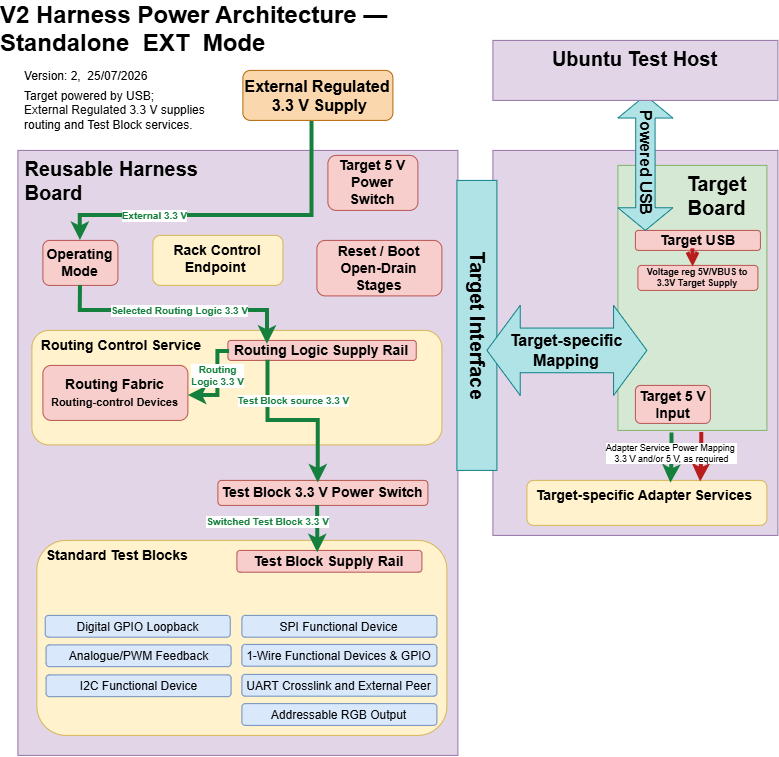

The diagram above was exported from draw.io. Its source (the exported page's mxGraphModel, read from the mxfile embedded in the PNG):
<mxGraphModel dx="2281" dy="994" grid="1" gridSize="5" guides="1" tooltips="1" connect="1" arrows="1" fold="1" page="1" pageScale="1" pageWidth="827" pageHeight="1169" math="0" shadow="0">
  <root>
    <mxCell id="0" />
    <mxCell id="A97SX6RGzDP0tmuk_3n8-1" parent="0" style="locked=1;" value="Base - Harness and Target" />
    <mxCell id="bnVLw31pxS8ajflPwmId-20" parent="A97SX6RGzDP0tmuk_3n8-1" style="text;html=1;whiteSpace=wrap;strokeColor=#9673a6;fillColor=#e1d5e7;align=left;verticalAlign=top;rounded=0;fontSize=20;labelBackgroundColor=none;" value="" vertex="1">
      <mxGeometry height="385" width="285" x="-320" y="460" as="geometry" />
    </mxCell>
    <mxCell id="bnVLw31pxS8ajflPwmId-21" parent="A97SX6RGzDP0tmuk_3n8-1" style="text;html=1;whiteSpace=wrap;strokeColor=#9673a6;fillColor=#e1d5e7;align=left;verticalAlign=top;rounded=0;fontSize=20;labelBackgroundColor=none;" value="&lt;b&gt;&amp;nbsp;Reusable Harness&lt;br&gt;&amp;nbsp;Board&lt;/b&gt;" vertex="1">
      <mxGeometry height="605" width="440" x="-795" y="460" as="geometry" />
    </mxCell>
    <mxCell id="bnVLw31pxS8ajflPwmId-44" parent="A97SX6RGzDP0tmuk_3n8-1" style="rounded=1;whiteSpace=wrap;html=1;fillColor=#f8cecc;strokeColor=#b85450;fontSize=14;fontFamily=Helvetica;fontColor=default;align=center;verticalAlign=middle;fontStyle=1" value="Operating Mode" vertex="1">
      <mxGeometry height="45" width="75" x="-770" y="550" as="geometry" />
    </mxCell>
    <mxCell id="bnVLw31pxS8ajflPwmId-45" parent="A97SX6RGzDP0tmuk_3n8-1" style="rounded=1;whiteSpace=wrap;html=1;fillColor=#fff2cc;strokeColor=#d6b656;fontSize=14;verticalAlign=top;fontStyle=1" value="Rack Control Endpoint&amp;nbsp;" vertex="1">
      <mxGeometry height="50" width="130" x="-660" y="545" as="geometry" />
    </mxCell>
    <mxCell id="bnVLw31pxS8ajflPwmId-49" parent="A97SX6RGzDP0tmuk_3n8-1" style="rounded=1;whiteSpace=wrap;html=1;fillColor=#f8cecc;strokeColor=#b85450;fontSize=14;fontStyle=1" value="Target 5 V Power Switch" vertex="1">
      <mxGeometry height="55" width="90" x="-485" y="465" as="geometry" />
    </mxCell>
    <mxCell id="bnVLw31pxS8ajflPwmId-60" parent="A97SX6RGzDP0tmuk_3n8-1" style="text;html=1;whiteSpace=wrap;strokeColor=#82b366;fillColor=#d5e8d4;align=center;verticalAlign=top;rounded=0;fontSize=20;labelBackgroundColor=none;" value="&lt;div&gt;&lt;b&gt;&amp;nbsp; &amp;nbsp; &amp;nbsp; &amp;nbsp; &amp;nbsp; &amp;nbsp; Target&amp;nbsp; &amp;nbsp; &amp;nbsp; &amp;nbsp; &amp;nbsp; &amp;nbsp; &amp;nbsp;Board&lt;/b&gt;&lt;/div&gt;" vertex="1">
      <mxGeometry height="265" width="149" x="-195" y="475" as="geometry" />
    </mxCell>
    <mxCell id="bnVLw31pxS8ajflPwmId-65" parent="A97SX6RGzDP0tmuk_3n8-1" style="text;html=1;whiteSpace=wrap;strokeColor=#0e8088;fillColor=#b0e3e6;align=center;verticalAlign=middle;rounded=0;fontSize=20;labelBackgroundColor=none;textDirection=vertical-rl;labelPosition=center;verticalLabelPosition=middle;points=[[0,0,0,0,0],[0,0.25,0,0,0],[0,0.5,0,0,0],[0,0.75,0,0,0],[0,1,0,0,0],[0.25,0,0,0,0],[0.25,1,0,0,0],[0.5,0,0,0,0],[0.5,1,0,0,0],[0.75,0,0,0,0],[0.75,1,0,0,0],[1,0,0,0,0],[1,0.25,0,0,0],[1,0.5,0,0,0],[1,1,0,0,0]];" value="&lt;b&gt;Target Interface&lt;/b&gt;" vertex="1">
      <mxGeometry height="290" width="40" x="-356" y="490" as="geometry" />
    </mxCell>
    <mxCell id="FK5LoT5IlihIK51y7edZ-6" parent="A97SX6RGzDP0tmuk_3n8-1" style="shape=doubleArrow;direction=west;whiteSpace=wrap;html=1;fillColor=#b0e3e6;strokeColor=#0e8088;textDirection=ltr;arrowWidth=0.4962958441840278;arrowSize=0.20833358764648438;fontSize=16;fontStyle=1;fontFamily=Helvetica;" value="Target-specific&lt;br&gt;Mapping" vertex="1">
      <mxGeometry height="90" width="160" x="-326" y="615" as="geometry" />
    </mxCell>
    <mxCell id="bnVLw31pxS8ajflPwmId-46" parent="A97SX6RGzDP0tmuk_3n8-1" style="rounded=1;whiteSpace=wrap;html=1;fillColor=#fff2cc;strokeColor=#d6b656;fontSize=14;verticalAlign=top;fontStyle=1;align=left;" value="&amp;nbsp; Routing Control Service" vertex="1">
      <mxGeometry height="114.5" width="410" x="-781" y="640" as="geometry" />
    </mxCell>
    <mxCell id="bnVLw31pxS8ajflPwmId-50" parent="A97SX6RGzDP0tmuk_3n8-1" style="rounded=1;whiteSpace=wrap;html=1;fillColor=#f8cecc;strokeColor=#b85450;fontSize=14;fontFamily=Helvetica;fontColor=default;align=center;verticalAlign=middle;fontStyle=1" value="Routing Logic Supply Rail" vertex="1">
      <mxGeometry height="20" width="188.33" x="-585" y="650" as="geometry" />
    </mxCell>
    <mxCell id="5wExyTl76_0fPKPGLPEB-4" parent="A97SX6RGzDP0tmuk_3n8-1" style="rounded=1;whiteSpace=wrap;html=1;fillColor=#fff2cc;strokeColor=#d6b656;fontSize=14;verticalAlign=top;fontStyle=1;align=left;" value="&lt;span style=&quot;text-align: center;&quot;&gt;&amp;nbsp; Target-specific Adapter Services&lt;/span&gt;" vertex="1">
      <mxGeometry height="45" width="240" x="-286" y="790" as="geometry" />
    </mxCell>
    <mxCell id="5wExyTl76_0fPKPGLPEB-14" parent="A97SX6RGzDP0tmuk_3n8-1" style="rounded=1;whiteSpace=wrap;html=1;fillColor=#f8cecc;strokeColor=#b85450;fontSize=14;fontStyle=1" value="Test Block 3.3 V Power Switch" vertex="1">
      <mxGeometry height="25" width="210" x="-595" y="790" as="geometry" />
    </mxCell>
    <mxCell id="5wExyTl76_0fPKPGLPEB-15" parent="A97SX6RGzDP0tmuk_3n8-1" style="rounded=1;whiteSpace=wrap;html=1;fillColor=#f8cecc;strokeColor=#b85450;fontSize=14;fontFamily=Helvetica;fontColor=default;align=center;verticalAlign=middle;fontStyle=1" value="Routing Fabric&lt;br&gt;&lt;span style=&quot;background-color: transparent; color: light-dark(rgb(0, 0, 0), rgb(255, 255, 255));&quot;&gt;&lt;font style=&quot;font-size: 11px;&quot;&gt;Routing-control Devices&lt;/font&gt;&lt;/span&gt;" vertex="1">
      <mxGeometry height="55" width="145" x="-770" y="675" as="geometry" />
    </mxCell>
    <mxCell id="5wExyTl76_0fPKPGLPEB-17" parent="A97SX6RGzDP0tmuk_3n8-1" style="rounded=1;whiteSpace=wrap;html=1;fillColor=#f8cecc;strokeColor=#b85450;fontSize=14;fontFamily=Helvetica;fontColor=default;align=center;verticalAlign=middle;fontStyle=1" value="Reset / Boot&lt;br&gt;Open-Drain Stages" vertex="1">
      <mxGeometry height="55.5" width="125" x="-496" y="550" as="geometry" />
    </mxCell>
    <mxCell id="bnVLw31pxS8ajflPwmId-47" parent="A97SX6RGzDP0tmuk_3n8-1" style="rounded=1;whiteSpace=wrap;html=1;fillColor=#fff2cc;strokeColor=#d6b656;fontSize=14;verticalAlign=top;fontStyle=1;align=left;" value="&amp;nbsp; Standard Test Blocks&lt;div&gt;&lt;br/&gt;&lt;/div&gt;" vertex="1">
      <mxGeometry height="195" width="410" x="-776" y="850" as="geometry" />
    </mxCell>
    <mxCell id="FK5LoT5IlihIK51y7edZ-8" parent="A97SX6RGzDP0tmuk_3n8-1" style="rounded=1;whiteSpace=wrap;html=1;fillColor=#f8cecc;strokeColor=#b85450;fontSize=14;fontFamily=Helvetica;fontColor=default;align=center;verticalAlign=middle;fontStyle=1" value="Test Block Supply Rail" vertex="1">
      <mxGeometry height="21.77" width="185" x="-575.995" y="860" as="geometry" />
    </mxCell>
    <mxCell id="5wExyTl76_0fPKPGLPEB-21" parent="A97SX6RGzDP0tmuk_3n8-1" style="rounded=1;whiteSpace=wrap;html=1;fillColor=#dae8fc;strokeColor=#6c8ebf;fontSize=14;fontFamily=Helvetica;align=center;verticalAlign=middle;fontStyle=1" value="&lt;span style=&quot;font-size: 12px; font-weight: 400; text-align: left;&quot;&gt;UART Crosslink and External Peer&lt;/span&gt;" vertex="1">
      <mxGeometry height="21.77" width="195" x="-571" y="984" as="geometry" />
    </mxCell>
    <mxCell id="5wExyTl76_0fPKPGLPEB-22" parent="A97SX6RGzDP0tmuk_3n8-1" style="rounded=1;whiteSpace=wrap;html=1;fillColor=#dae8fc;strokeColor=#6c8ebf;fontSize=14;fontFamily=Helvetica;align=center;verticalAlign=middle;fontStyle=1" value="&lt;span style=&quot;font-size: 12px; font-weight: 400; text-align: left;&quot;&gt;1-Wire Functional Devices &amp;amp; GPIO&lt;/span&gt;" vertex="1">
      <mxGeometry height="21.77" width="195" x="-571" y="954" as="geometry" />
    </mxCell>
    <mxCell id="5wExyTl76_0fPKPGLPEB-23" parent="A97SX6RGzDP0tmuk_3n8-1" style="rounded=1;whiteSpace=wrap;html=1;fillColor=#dae8fc;strokeColor=#6c8ebf;fontSize=14;fontFamily=Helvetica;align=center;verticalAlign=middle;fontStyle=1" value="&lt;span style=&quot;font-size: 12px; font-weight: 400; text-align: left;&quot;&gt;SPI Functional Device&lt;/span&gt;" vertex="1">
      <mxGeometry height="21.77" width="195" x="-571" y="925" as="geometry" />
    </mxCell>
    <mxCell id="5wExyTl76_0fPKPGLPEB-24" parent="A97SX6RGzDP0tmuk_3n8-1" style="rounded=1;whiteSpace=wrap;html=1;fillColor=#dae8fc;strokeColor=#6c8ebf;fontSize=14;fontFamily=Helvetica;align=center;verticalAlign=middle;fontStyle=1" value="&lt;span style=&quot;font-size: 12px; font-weight: 400; text-align: left;&quot;&gt;I2C Functional Device&lt;/span&gt;" vertex="1">
      <mxGeometry height="21.77" width="185" x="-766.83" y="984.5" as="geometry" />
    </mxCell>
    <mxCell id="5wExyTl76_0fPKPGLPEB-25" parent="A97SX6RGzDP0tmuk_3n8-1" style="rounded=1;whiteSpace=wrap;html=1;fillColor=#dae8fc;strokeColor=#6c8ebf;fontSize=14;fontFamily=Helvetica;align=center;verticalAlign=middle;fontStyle=1" value="&lt;span style=&quot;font-size: 12px; font-weight: 400; text-align: left;&quot;&gt;Analogue/PWM Feedback&lt;/span&gt;" vertex="1">
      <mxGeometry height="21.77" width="185" x="-766.83" y="954.5" as="geometry" />
    </mxCell>
    <mxCell id="5wExyTl76_0fPKPGLPEB-26" parent="A97SX6RGzDP0tmuk_3n8-1" style="rounded=1;whiteSpace=wrap;html=1;fillColor=#dae8fc;strokeColor=#6c8ebf;fontSize=14;fontFamily=Helvetica;align=center;verticalAlign=middle;fontStyle=1" value="&lt;span style=&quot;font-size: 12px; font-weight: 400; text-align: left;&quot;&gt;Digital GPIO Loopback&lt;/span&gt;" vertex="1">
      <mxGeometry height="21.77" width="185" x="-767.6600000000001" y="925" as="geometry" />
    </mxCell>
    <mxCell id="5wExyTl76_0fPKPGLPEB-27" parent="A97SX6RGzDP0tmuk_3n8-1" style="rounded=1;whiteSpace=wrap;html=1;fillColor=#dae8fc;strokeColor=#6c8ebf;fontSize=14;fontFamily=Helvetica;align=center;verticalAlign=middle;fontStyle=1" value="&lt;span style=&quot;font-size: 12px; font-weight: 400; text-align: left;&quot;&gt;Addressable RGB Output&lt;/span&gt;" vertex="1">
      <mxGeometry height="21.77" width="195" x="-571" y="1013.23" as="geometry" />
    </mxCell>
    <mxCell id="8HWohwWH-p6DTj1UKp3P-1" parent="A97SX6RGzDP0tmuk_3n8-1" style="rounded=1;whiteSpace=wrap;html=1;fillColor=#f8cecc;strokeColor=#b85450;fontSize=14;fontFamily=Helvetica;fontColor=default;align=center;verticalAlign=middle;fontStyle=1;" value="Target USB" vertex="1">
      <mxGeometry height="20" width="125" x="-177.5" y="540" as="geometry" />
    </mxCell>
    <mxCell id="NV8XvhdwaGl-B8cLzhnV-8" parent="A97SX6RGzDP0tmuk_3n8-1" style="rounded=1;whiteSpace=wrap;html=1;fillColor=#f8cecc;strokeColor=#b85450;fontSize=9;fontFamily=Helvetica;fontColor=default;align=center;verticalAlign=middle;fontStyle=1;points=[[0,0,0,0,0],[0,0.25,0,0,0],[0,0.75,0,0,0],[0,0.76,0,0,0],[0,1,0,0,0],[0.25,0,0,0,0],[0.25,1,0,0,0],[0.5,0,0,0,0],[0.5,1,0,0,0],[0.75,0,0,0,0],[0.75,1,0,0,0],[1,0,0,0,0],[1,0.25,0,0,0],[1,0.5,0,0,0],[1,0.75,0,0,0],[1,1,0,0,0]];arcSize=14;" value="&lt;font&gt;Voltage reg 5V/VBUS to 3.3V Target Supply&lt;/font&gt;" vertex="1">
      <mxGeometry height="25" width="120" x="-175" y="575" as="geometry" />
    </mxCell>
    <mxCell id="Ua6y_LX7K8KgdflsGOyu-2" parent="A97SX6RGzDP0tmuk_3n8-1" style="rounded=1;whiteSpace=wrap;html=1;fillColor=#f8cecc;strokeColor=#b85450;fontSize=14;fontFamily=Helvetica;fontColor=default;align=center;verticalAlign=middle;fontStyle=1;points=[[0,0,0,0,0],[0,0.25,0,0,0],[0,0.75,0,0,0],[0,0.76,0,0,0],[0,1,0,0,0],[0.25,0,0,0,0],[0.25,1,0,0,0],[0.5,0,0,0,0],[0.5,1,0,0,0],[0.75,0,0,0,0],[0.75,1,0,0,0],[1,0,0,0,0],[1,0.25,0,0,0],[1,0.5,0,0,0],[1,0.75,0,0,0],[1,1,0,0,0]];arcSize=14;" value="Target 5 V&lt;br&gt;Input" vertex="1">
      <mxGeometry height="38" width="75" x="-177.5" y="695" as="geometry" />
    </mxCell>
    <mxCell id="GpYLWEKJ7HyH618b5xCj-4" parent="0" value="Power Routes - Standalone Ext" />
    <mxCell id="GpYLWEKJ7HyH618b5xCj-5" edge="1" parent="GpYLWEKJ7HyH618b5xCj-4" source="bnVLw31pxS8ajflPwmId-50" style="edgeStyle=orthogonalEdgeStyle;rounded=0;orthogonalLoop=1;jettySize=auto;html=1;strokeColor=#15803d;strokeWidth=4;endArrow=classic;endFill=1;fontColor=#15803d;fontSize=10;fontStyle=1;labelBackgroundColor=#ffffff;entryX=1.003;entryY=0.547;entryDx=0;entryDy=0;entryPerimeter=0;exitX=0.009;exitY=0.559;exitDx=0;exitDy=0;exitPerimeter=0;" target="5wExyTl76_0fPKPGLPEB-15" value="Routing &lt;br&gt;Logic 3.3 V">
      <mxGeometry relative="1" x="-0.174" as="geometry">
        <mxPoint as="offset" />
        <Array as="points">
          <mxPoint x="-594.95" y="661.2" />
          <mxPoint x="-594.95" y="705.1" />
        </Array>
        <mxPoint x="-590" y="661.05" as="sourcePoint" />
        <mxPoint x="-625.44" y="710" as="targetPoint" />
      </mxGeometry>
    </mxCell>
    <mxCell id="GpYLWEKJ7HyH618b5xCj-6" edge="1" parent="GpYLWEKJ7HyH618b5xCj-4" source="bnVLw31pxS8ajflPwmId-50" style="edgeStyle=orthogonalEdgeStyle;rounded=0;orthogonalLoop=1;jettySize=auto;html=1;strokeColor=#15803d;strokeWidth=4;endArrow=classic;endFill=1;fontColor=#15803d;fontSize=10;fontStyle=1;labelBackgroundColor=#ffffff;exitX=0.213;exitY=0.988;exitDx=0;exitDy=0;exitPerimeter=0;entryX=0.478;entryY=0.105;entryDx=0;entryDy=0;entryPerimeter=0;" target="5wExyTl76_0fPKPGLPEB-14" value="Test Block source 3.3 V">
      <mxGeometry relative="1" x="-0.0177" y="20" as="geometry">
        <mxPoint as="offset" />
        <Array as="points">
          <mxPoint x="-544.91" y="675.02" />
          <mxPoint x="-545" y="730.06" />
          <mxPoint x="-494.59" y="730.06" />
        </Array>
        <mxPoint x="-550" y="670" as="sourcePoint" />
        <mxPoint x="-495" y="790" as="targetPoint" />
      </mxGeometry>
    </mxCell>
    <mxCell id="GpYLWEKJ7HyH618b5xCj-7" edge="1" parent="GpYLWEKJ7HyH618b5xCj-4" source="bnVLw31pxS8ajflPwmId-44" style="edgeStyle=orthogonalEdgeStyle;rounded=0;orthogonalLoop=1;jettySize=auto;html=1;strokeColor=#15803d;strokeWidth=4;endArrow=classic;endFill=1;fontColor=#15803d;fontSize=10;fontStyle=1;labelBackgroundColor=#ffffff;entryX=0.21;entryY=0.194;entryDx=0;entryDy=0;entryPerimeter=0;exitX=0.5;exitY=1;exitDx=0;exitDy=0;" target="bnVLw31pxS8ajflPwmId-50" value="Selected Routing Logic 3.3 V">
      <mxGeometry relative="1" x="0.009" as="geometry">
        <mxPoint as="offset" />
        <Array as="points">
          <mxPoint x="-732.5" y="620.08" />
          <mxPoint x="-545.5" y="620.08" />
        </Array>
        <mxPoint x="-732.02" y="595" as="sourcePoint" />
        <mxPoint x="-545.02" y="650" as="targetPoint" />
      </mxGeometry>
    </mxCell>
    <mxCell id="GpYLWEKJ7HyH618b5xCj-8" edge="1" parent="GpYLWEKJ7HyH618b5xCj-4" source="5wExyTl76_0fPKPGLPEB-14" style="edgeStyle=orthogonalEdgeStyle;rounded=0;orthogonalLoop=1;jettySize=auto;html=1;strokeColor=#15803d;strokeWidth=4;endArrow=classic;endFill=1;fontColor=#15803d;fontSize=10;fontStyle=1;labelBackgroundColor=#ffffff;exitX=0.475;exitY=1;exitDx=0;exitDy=0;exitPerimeter=0;entryX=0.437;entryY=0.106;entryDx=0;entryDy=0;entryPerimeter=0;" target="FK5LoT5IlihIK51y7edZ-8" value="Switched Test Block 3.3 V">
      <mxGeometry relative="1" x="-0.3333" y="-50" as="geometry">
        <mxPoint as="offset" />
        <Array as="points">
          <mxPoint x="-495.31" y="845" />
        </Array>
        <mxPoint x="-495" y="815" as="sourcePoint" />
        <mxPoint x="-495" y="860" as="targetPoint" />
      </mxGeometry>
    </mxCell>
    <mxCell id="GpYLWEKJ7HyH618b5xCj-9" parent="GpYLWEKJ7HyH618b5xCj-4" style="shape=doubleArrow;direction=south;whiteSpace=wrap;html=1;fillColor=#b0e3e6;strokeColor=#0e8088;textDirection=vertical-lr;arrowWidth=0.35238211495535715;arrowSize=0.16772810820561307;fontSize=16;fontStyle=1;fontFamily=Helvetica;" value="Powered USB" vertex="1">
      <mxGeometry height="135" width="55" x="-195" y="405" as="geometry" />
    </mxCell>
    <mxCell id="GpYLWEKJ7HyH618b5xCj-11" edge="1" parent="GpYLWEKJ7HyH618b5xCj-4" source="bnVLw31pxS8ajflPwmId-60" style="edgeStyle=orthogonalEdgeStyle;rounded=0;orthogonalLoop=1;jettySize=auto;html=1;strokeColor=#b91c1c;strokeWidth=4;endArrow=classic;endFill=1;fontColor=#b91c1c;fontSize=10;fontStyle=1;labelBackgroundColor=#ffffff;exitX=0.563;exitY=1.008;exitDx=0;exitDy=0;exitPerimeter=0;entryX=0.724;entryY=0.038;entryDx=0;entryDy=0;entryPerimeter=0;" target="5wExyTl76_0fPKPGLPEB-4" value="">
      <mxGeometry relative="1" x="1" y="52" as="geometry">
        <mxPoint x="41" y="19" as="offset" />
        <Array as="points" />
        <mxPoint x="-109.9969999999999" y="741.5899999999999" as="sourcePoint" />
        <mxPoint x="-109.64999999999992" y="791.395" as="targetPoint" />
      </mxGeometry>
    </mxCell>
    <mxCell id="GpYLWEKJ7HyH618b5xCj-12" parent="GpYLWEKJ7HyH618b5xCj-4" style="rounded=0;whiteSpace=wrap;html=1;strokeColor=#9673a6;fontColor=default;fillColor=#e1d5e7;align=center;verticalAlign=top;fontFamily=Helvetica;fontSize=20;labelBackgroundColor=none;gradientColor=none;fontStyle=1" value="Ubuntu Test Host" vertex="1">
      <mxGeometry height="60" width="285" x="-320" y="350" as="geometry" />
    </mxCell>
    <mxCell id="GpYLWEKJ7HyH618b5xCj-13" edge="1" parent="GpYLWEKJ7HyH618b5xCj-4" source="8HWohwWH-p6DTj1UKp3P-1" style="edgeStyle=orthogonalEdgeStyle;rounded=0;orthogonalLoop=1;jettySize=auto;html=1;strokeColor=#b91c1c;strokeWidth=4;endArrow=open;endFill=0;fontColor=#b91c1c;fontSize=10;fontStyle=1;labelBackgroundColor=#ffffff;exitX=0.46;exitY=0.923;exitDx=0;exitDy=0;exitPerimeter=0;entryX=0.46;entryY=0.065;entryDx=0;entryDy=0;entryPerimeter=0;" target="NV8XvhdwaGl-B8cLzhnV-8" value="">
      <mxGeometry relative="1" x="1" y="52" as="geometry">
        <mxPoint x="41" y="19" as="offset" />
        <Array as="points" />
        <mxPoint x="-119.98999999999998" y="560" as="sourcePoint" />
        <mxPoint x="-119.99" y="580" as="targetPoint" />
      </mxGeometry>
    </mxCell>
    <mxCell id="GpYLWEKJ7HyH618b5xCj-14" edge="1" parent="GpYLWEKJ7HyH618b5xCj-4" source="bnVLw31pxS8ajflPwmId-60" style="edgeStyle=orthogonalEdgeStyle;rounded=0;orthogonalLoop=1;jettySize=auto;html=1;strokeColor=#15803d;strokeWidth=4;endArrow=classic;endFill=1;fontColor=#15803d;fontSize=10;fontStyle=1;labelBackgroundColor=#ffffff;entryX=0.6;entryY=0.063;entryDx=0;entryDy=0;entryPerimeter=0;exitX=0.363;exitY=1.01;exitDx=0;exitDy=0;exitPerimeter=0;" target="5wExyTl76_0fPKPGLPEB-4" value="">
      <mxGeometry relative="1" x="-0.3333" y="-50" as="geometry">
        <mxPoint as="offset" />
        <Array as="points">
          <mxPoint x="-140.93" y="770" />
          <mxPoint x="-141.97" y="770" />
        </Array>
        <mxPoint x="-140" y="740" as="sourcePoint" />
        <mxPoint x="-140" y="785" as="targetPoint" />
      </mxGeometry>
    </mxCell>
    <mxCell id="GpYLWEKJ7HyH618b5xCj-15" connectable="0" parent="GpYLWEKJ7HyH618b5xCj-14" style="edgeLabel;html=1;align=center;verticalAlign=middle;resizable=0;points=[];" value="&lt;div style=&quot;font-size: 9px;&quot;&gt;Adapter Service Power Mapping&amp;nbsp;&lt;/div&gt;&lt;div style=&quot;font-size: 9px;&quot;&gt;&lt;span style=&quot;color: light-dark(rgb(0, 0, 0), rgb(255, 255, 255));&quot;&gt;3.3 V and/or 5 V, as required&lt;/span&gt;&lt;/div&gt;" vertex="1">
      <mxGeometry relative="1" x="-0.2087" y="-1" as="geometry">
        <mxPoint as="offset" />
      </mxGeometry>
    </mxCell>
    <mxCell id="GpYLWEKJ7HyH618b5xCj-28" parent="GpYLWEKJ7HyH618b5xCj-4" style="rounded=1;whiteSpace=wrap;html=1;fillColor=#fad7ac;strokeColor=#b46504;fontSize=16;verticalAlign=top;fontStyle=1" value="External Regulated&lt;br&gt;&amp;nbsp;3.3 V Supply" vertex="1">
      <mxGeometry height="50" width="150" x="-570" y="380" as="geometry" />
    </mxCell>
    <mxCell id="GpYLWEKJ7HyH618b5xCj-29" edge="1" parent="GpYLWEKJ7HyH618b5xCj-4" source="GpYLWEKJ7HyH618b5xCj-28" style="edgeStyle=orthogonalEdgeStyle;rounded=0;orthogonalLoop=1;jettySize=auto;html=1;strokeColor=#15803d;strokeWidth=4;endArrow=classic;endFill=1;fontColor=#15803d;fontSize=10;fontStyle=1;labelBackgroundColor=#ffffff;exitX=0.461;exitY=1.022;exitDx=0;exitDy=0;entryX=0.5;entryY=0;entryDx=0;entryDy=0;exitPerimeter=0;" target="bnVLw31pxS8ajflPwmId-44" value="External 3.3 V">
      <mxGeometry relative="1" x="0.4351" as="geometry">
        <mxPoint as="offset" />
        <Array as="points">
          <mxPoint x="-500.8" y="525" />
          <mxPoint x="-732.47" y="525" />
        </Array>
        <mxPoint x="190" y="1362.46" as="sourcePoint" />
        <mxPoint x="-295" y="940.46" as="targetPoint" />
      </mxGeometry>
    </mxCell>
    <mxCell id="GpYLWEKJ7HyH618b5xCj-0" parent="0" style="locked=0;" value="TitleBlock - Power - Standalone Ext" />
    <mxCell id="GpYLWEKJ7HyH618b5xCj-1" parent="GpYLWEKJ7HyH618b5xCj-0" style="text;html=1;whiteSpace=wrap;strokeColor=none;fillColor=none;align=left;verticalAlign=middle;rounded=0;fontFamily=Helvetica;" value="&lt;h1 style=&quot;margin-top: 0px;&quot;&gt;&lt;span style=&quot;background-color: transparent; color: light-dark(rgb(0, 0, 0), rgb(255, 255, 255)); font-size: 12px; font-weight: normal;&quot;&gt;Version: 2,&amp;nbsp; 25/07/2026&lt;/span&gt;&lt;/h1&gt;" vertex="1">
      <mxGeometry height="30" width="150" x="-790" y="375" as="geometry" />
    </mxCell>
    <mxCell id="GpYLWEKJ7HyH618b5xCj-2" parent="GpYLWEKJ7HyH618b5xCj-0" style="text;html=1;whiteSpace=wrap;strokeColor=none;fillColor=none;align=left;verticalAlign=middle;rounded=0;fontFamily=Helvetica;" value="Target powered by USB&lt;font&gt;;&lt;/font&gt;&lt;span style=&quot;color: rgb(13, 13, 13);&quot;&gt;&lt;font&gt;&amp;nbsp;&lt;/font&gt;&lt;/span&gt;&lt;div&gt;&lt;div&gt;&lt;span style=&quot;color: light-dark(rgb(13, 13, 13), rgb(226, 226, 226)); white-space: nowrap; text-align: center; background-color: rgb(255, 255, 255);&quot;&gt;External Regulated 3.3 V&lt;/span&gt;&lt;span style=&quot;color: light-dark(rgb(13, 13, 13), rgb(226, 226, 226)); background-color: transparent;&quot;&gt;&amp;nbsp;&lt;/span&gt;&lt;span style=&quot;background-color: transparent; color: light-dark(rgb(0, 0, 0), rgb(255, 255, 255));&quot;&gt;supplies&lt;/span&gt;&lt;/div&gt;&lt;div&gt;&lt;span style=&quot;background-color: transparent; color: light-dark(rgb(0, 0, 0), rgb(255, 255, 255));&quot;&gt;routing and Test Block services.&lt;/span&gt;&lt;/div&gt;&lt;/div&gt;" vertex="1">
      <mxGeometry height="50" width="265" x="-790" y="395" as="geometry" />
    </mxCell>
    <mxCell id="GpYLWEKJ7HyH618b5xCj-3" parent="GpYLWEKJ7HyH618b5xCj-0" style="text;html=1;whiteSpace=wrap;strokeColor=none;fillColor=none;align=center;verticalAlign=middle;rounded=0;" value="&lt;h1 style=&quot;text-align: left; margin-top: 0px;&quot;&gt;V2 Harness Power Architecture — Standalone&amp;nbsp; EXT&amp;nbsp; Mode&lt;/h1&gt;" vertex="1">
      <mxGeometry height="75" width="400" x="-813" y="310" as="geometry" />
    </mxCell>
  </root>
</mxGraphModel>